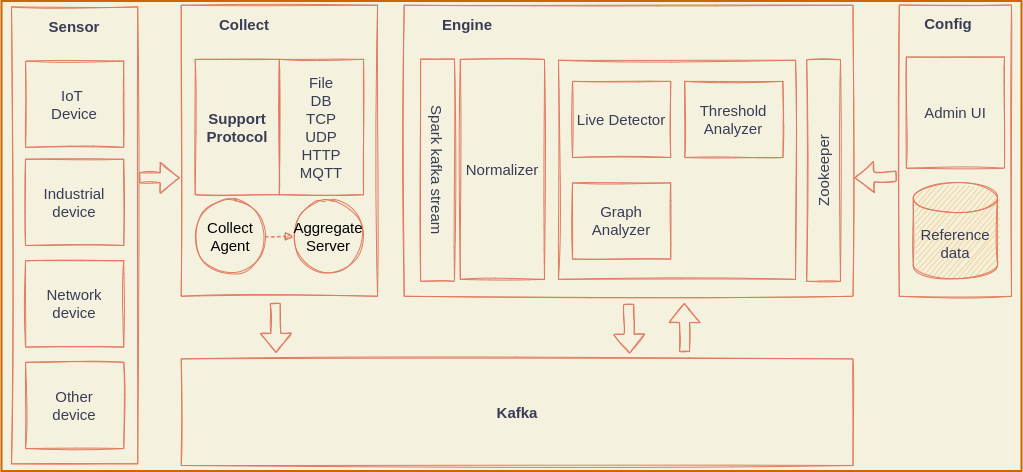

The diagram above was exported from draw.io. Its source (the exported page's mxGraphModel, read from the mxfile embedded in the PNG):
<mxGraphModel dx="1673" dy="947" grid="1" gridSize="10" guides="1" tooltips="1" connect="1" arrows="1" fold="1" page="1" pageScale="1" pageWidth="827" pageHeight="1169" background="#F4F1DE" math="0" shadow="0">
  <root>
    <mxCell id="0" />
    <mxCell id="1" parent="0" />
    <mxCell id="2" value="" style="group;labelBorderColor=none;whiteSpace=wrap;" vertex="1" connectable="0" parent="1">
      <mxGeometry x="40" y="255.5" width="1010" height="470" as="geometry" />
    </mxCell>
    <mxCell id="3" value="" style="whiteSpace=wrap;html=1;fontSize=15;glass=0;strokeWidth=1;shadow=0;perimeterSpacing=1;fillColor=none;strokeColor=#E07A5F;fontColor=#393C56;sketch=1;" vertex="1" parent="2">
      <mxGeometry x="392.70687237026647" y="4.230418943533721" width="448.8078541374474" height="291.0528233151184" as="geometry" />
    </mxCell>
    <mxCell id="4" value="" style="whiteSpace=wrap;html=1;shadow=0;glass=0;fontSize=15;strokeWidth=1;fillColor=none;strokeColor=#E07A5F;fontColor=#393C56;sketch=1;" vertex="1" parent="2">
      <mxGeometry x="546.984572230014" y="59.22586520947175" width="237.0266479663394" height="219.13570127504553" as="geometry" />
    </mxCell>
    <mxCell id="5" value="" style="whiteSpace=wrap;html=1;fontSize=15;glass=0;strokeWidth=1;shadow=0;perimeterSpacing=1;fillColor=none;strokeColor=#E07A5F;fontColor=#393C56;sketch=1;" vertex="1" parent="2">
      <mxGeometry y="5.9225865209471635" width="126.22720897615707" height="456.88524590163945" as="geometry" />
    </mxCell>
    <mxCell id="6" value="Sensor" style="text;html=1;align=center;verticalAlign=middle;whiteSpace=wrap;fontStyle=1;fontSize=15;strokeWidth=1;fillColor=none;strokeColor=none;fontColor=#393C56;sketch=1;" vertex="1" parent="2">
      <mxGeometry x="14.025245441795235" y="1.6921675774134997" width="98.17671809256662" height="47.38069216757742" as="geometry" />
    </mxCell>
    <mxCell id="7" value="IoT &lt;br style=&quot;font-size: 15px;&quot;&gt;Device" style="whiteSpace=wrap;html=1;shadow=0;glass=0;fontSize=15;strokeWidth=1;fillColor=none;strokeColor=#E07A5F;fontColor=#393C56;sketch=1;" vertex="1" parent="2">
      <mxGeometry x="14.025245441795235" y="60.07194899817853" width="98.17671809256662" height="86.30054644808743" as="geometry" />
    </mxCell>
    <mxCell id="8" value="Industrial&lt;br style=&quot;font-size: 15px;&quot;&gt;device" style="whiteSpace=wrap;html=1;shadow=0;glass=0;fontSize=15;strokeWidth=1;fillColor=none;strokeColor=#E07A5F;fontColor=#393C56;sketch=1;" vertex="1" parent="2">
      <mxGeometry x="14.025245441795235" y="158.21766848816026" width="98.17671809256662" height="86.30054644808743" as="geometry" />
    </mxCell>
    <mxCell id="9" value="Network&lt;br style=&quot;font-size: 15px;&quot;&gt;device" style="whiteSpace=wrap;html=1;shadow=0;glass=0;fontSize=15;strokeWidth=1;fillColor=none;strokeColor=#E07A5F;fontColor=#393C56;sketch=1;" vertex="1" parent="2">
      <mxGeometry x="14.025245441795235" y="259.747723132969" width="98.17671809256662" height="86.30054644808743" as="geometry" />
    </mxCell>
    <mxCell id="10" value="Other&lt;br style=&quot;font-size: 15px;&quot;&gt;device" style="whiteSpace=wrap;html=1;shadow=0;glass=0;fontSize=15;strokeWidth=1;fillColor=none;strokeColor=#E07A5F;fontColor=#393C56;sketch=1;" vertex="1" parent="2">
      <mxGeometry x="14.025245441795235" y="361.2777777777778" width="98.17671809256662" height="86.30054644808743" as="geometry" />
    </mxCell>
    <mxCell id="11" value="" style="whiteSpace=wrap;html=1;fontSize=15;fillColor=none;glass=0;strokeWidth=1;strokeColor=#E07A5F;shadow=0;perimeterSpacing=1;fontColor=#393C56;sketch=1;" vertex="1" parent="2">
      <mxGeometry x="169.7054698457223" y="4.230418943533721" width="196.35343618513323" height="291.0528233151184" as="geometry" />
    </mxCell>
    <mxCell id="12" value="Collect" style="text;html=1;align=center;verticalAlign=middle;whiteSpace=wrap;fontStyle=1;fontSize=15;fillColor=none;strokeColor=none;strokeWidth=1;fontColor=#393C56;sketch=1;" vertex="1" parent="2">
      <mxGeometry x="183.7307152875175" width="98.17671809256662" height="47.38069216757742" as="geometry" />
    </mxCell>
    <mxCell id="13" value="&lt;span style=&quot;color: rgb(0, 0, 0); font-family: Helvetica; font-size: 15px; font-style: normal; font-variant-ligatures: normal; font-variant-caps: normal; font-weight: 400; letter-spacing: normal; orphans: 2; text-align: center; text-indent: 0px; text-transform: none; widows: 2; word-spacing: 0px; -webkit-text-stroke-width: 0px; text-decoration-thickness: initial; text-decoration-style: initial; text-decoration-color: initial; float: none; display: inline !important;&quot;&gt;Collect&lt;/span&gt;&lt;br style=&quot;color: rgb(0, 0, 0); font-family: Helvetica; font-size: 15px; font-style: normal; font-variant-ligatures: normal; font-variant-caps: normal; font-weight: 400; letter-spacing: normal; orphans: 2; text-align: center; text-indent: 0px; text-transform: none; widows: 2; word-spacing: 0px; -webkit-text-stroke-width: 0px; text-decoration-thickness: initial; text-decoration-style: initial; text-decoration-color: initial;&quot;&gt;&lt;span style=&quot;color: rgb(0, 0, 0); font-family: Helvetica; font-size: 15px; font-style: normal; font-variant-ligatures: normal; font-variant-caps: normal; font-weight: 400; letter-spacing: normal; orphans: 2; text-align: center; text-indent: 0px; text-transform: none; widows: 2; word-spacing: 0px; -webkit-text-stroke-width: 0px; text-decoration-thickness: initial; text-decoration-style: initial; text-decoration-color: initial; float: none; display: inline !important;&quot;&gt;Agent&lt;/span&gt;" style="ellipse;whiteSpace=wrap;html=1;aspect=fixed;shadow=0;glass=1;fontSize=15;strokeColor=#E07A5F;strokeWidth=1;fillColor=none;fontColor=#393C56;sketch=1;" vertex="1" parent="2">
      <mxGeometry x="183.7307152875175" y="200.5218579234973" width="70.12622720897616" height="70.12622720897616" as="geometry" />
    </mxCell>
    <mxCell id="14" value="Engine" style="text;html=1;align=center;verticalAlign=middle;whiteSpace=wrap;fontStyle=1;fontSize=15;strokeWidth=1;fillColor=none;strokeColor=none;fontColor=#393C56;sketch=1;" vertex="1" parent="2">
      <mxGeometry x="406.73211781206174" width="98.17671809256662" height="47.38069216757742" as="geometry" />
    </mxCell>
    <mxCell id="15" value="&lt;font color=&quot;#000000&quot; style=&quot;font-size: 15px;&quot;&gt;Aggregate&lt;br style=&quot;font-size: 15px;&quot;&gt;Server&lt;br style=&quot;font-size: 15px;&quot;&gt;&lt;/font&gt;" style="ellipse;whiteSpace=wrap;html=1;aspect=fixed;shadow=0;glass=1;fontSize=15;strokeColor=#E07A5F;strokeWidth=1;fillColor=none;fontColor=#393C56;sketch=1;" vertex="1" parent="2">
      <mxGeometry x="281.9074333800841" y="200.5218579234973" width="70.12622720897616" height="70.12622720897616" as="geometry" />
    </mxCell>
    <mxCell id="16" value="" style="edgeStyle=orthogonalEdgeStyle;rounded=0;orthogonalLoop=1;jettySize=auto;html=1;strokeColor=#E07A5F;strokeWidth=1;entryX=0;entryY=0.5;entryDx=0;entryDy=0;endArrow=block;endFill=1;dashed=1;sketch=1;fontColor=#393C56;labelBackgroundColor=#F4F1DE;fontSize=15;" edge="1" parent="2" source="13" target="15">
      <mxGeometry relative="1" as="geometry" />
    </mxCell>
    <mxCell id="17" value="" style="group;sketch=1;fontColor=#393C56;fontSize=15;" vertex="1" connectable="0" parent="2">
      <mxGeometry x="183.7307152875175" y="58.37978142076503" width="168.3029453015428" height="135.37340619307835" as="geometry" />
    </mxCell>
    <mxCell id="18" value="&lt;font style=&quot;font-size: 15px;&quot;&gt;&lt;b style=&quot;font-size: 15px;&quot;&gt;Support&lt;br style=&quot;font-size: 15px;&quot;&gt;Protocol&lt;/b&gt;&lt;/font&gt;" style="text;html=1;align=center;verticalAlign=middle;whiteSpace=wrap;fontStyle=0;fontSize=15;fillColor=none;strokeColor=#E07A5F;strokeWidth=1;fontColor=#393C56;sketch=1;" vertex="1" parent="17">
      <mxGeometry width="84.1514726507714" height="135.37340619307835" as="geometry" />
    </mxCell>
    <mxCell id="19" value="&lt;font style=&quot;font-size: 15px;&quot;&gt;File&lt;br style=&quot;font-size: 15px;&quot;&gt;DB&lt;br style=&quot;font-size: 15px;&quot;&gt;TCP&lt;br style=&quot;font-size: 15px;&quot;&gt;UDP&lt;br style=&quot;font-size: 15px;&quot;&gt;HTTP&lt;br style=&quot;font-size: 15px;&quot;&gt;MQTT&lt;/font&gt;" style="text;html=1;strokeColor=#E07A5F;fillColor=none;align=center;verticalAlign=middle;whiteSpace=wrap;shadow=0;glass=0;fontSize=15;strokeWidth=1;fontColor=#393C56;sketch=1;" vertex="1" parent="17">
      <mxGeometry x="84.1514726507714" width="84.1514726507714" height="135.37340619307835" as="geometry" />
    </mxCell>
    <mxCell id="20" value="Spark kafka stream" style="whiteSpace=wrap;html=1;shadow=0;glass=0;fontSize=15;strokeWidth=1;fillColor=none;strokeColor=#E07A5F;fontColor=#393C56;rotation=90;sketch=1;" vertex="1" parent="2">
      <mxGeometry x="314.87" y="152.26999999999998" width="222.31" height="33.84" as="geometry" />
    </mxCell>
    <mxCell id="21" value="Normalizer" style="whiteSpace=wrap;html=1;shadow=0;glass=0;fontSize=15;strokeWidth=1;fillColor=none;strokeColor=#E07A5F;fontColor=#393C56;sketch=1;" vertex="1" parent="2">
      <mxGeometry x="448.8078541374474" y="58.37978142076503" width="84.1514726507714" height="219.9817850637523" as="geometry" />
    </mxCell>
    <mxCell id="22" value="Live Detector" style="whiteSpace=wrap;html=1;shadow=0;glass=0;fontSize=15;strokeWidth=1;fillColor=none;strokeColor=#E07A5F;fontColor=#393C56;sketch=1;" vertex="1" parent="2">
      <mxGeometry x="561.0098176718093" y="80.3779599271403" width="98.17671809256662" height="76.14754098360656" as="geometry" />
    </mxCell>
    <mxCell id="23" value="Threshold&lt;br style=&quot;font-size: 15px;&quot;&gt;Analyzer" style="whiteSpace=wrap;html=1;shadow=0;glass=0;fontSize=15;strokeWidth=1;fillColor=none;strokeColor=#E07A5F;fontColor=#393C56;sketch=1;" vertex="1" parent="2">
      <mxGeometry x="673.2117812061712" y="80.3779599271403" width="98.17671809256662" height="76.14754098360656" as="geometry" />
    </mxCell>
    <mxCell id="24" value="Graph&lt;br style=&quot;font-size: 15px;&quot;&gt;Analyzer" style="whiteSpace=wrap;html=1;shadow=0;glass=0;fontSize=15;strokeWidth=1;fillColor=none;strokeColor=#E07A5F;fontColor=#393C56;sketch=1;" vertex="1" parent="2">
      <mxGeometry x="561.0098176718093" y="181.90801457194902" width="98.17671809256662" height="76.14754098360656" as="geometry" />
    </mxCell>
    <mxCell id="25" value="Zookeeper" style="whiteSpace=wrap;html=1;shadow=0;glass=0;fontSize=15;strokeWidth=1;fillColor=none;strokeColor=#E07A5F;fontColor=#393C56;rotation=-90;sketch=1;" vertex="1" parent="2">
      <mxGeometry x="701.26" y="152.62" width="221.61" height="33.84" as="geometry" />
    </mxCell>
    <mxCell id="26" value="Kafka" style="whiteSpace=wrap;html=1;fontSize=15;glass=0;strokeWidth=1;shadow=0;perimeterSpacing=1;fillColor=none;strokeColor=#E07A5F;fontColor=#393C56;sketch=1;fontStyle=1" vertex="1" parent="2">
      <mxGeometry x="169.7054698457223" y="357.89344262295083" width="671.8092566619916" height="106.60655737704919" as="geometry" />
    </mxCell>
    <mxCell id="27" value="" style="group;fontSize=15;sketch=1;fontColor=#393C56;" vertex="1" connectable="0" parent="2">
      <mxGeometry x="887.798036465638" width="112.20196353436185" height="295.2832422586521" as="geometry" />
    </mxCell>
    <mxCell id="28" value="" style="whiteSpace=wrap;html=1;fontSize=15;glass=0;strokeWidth=1;shadow=0;perimeterSpacing=1;fillColor=none;strokeColor=#E07A5F;fontColor=#393C56;sketch=1;" vertex="1" parent="27">
      <mxGeometry y="4.001127943884176" width="112.20196353436185" height="291.28211431476797" as="geometry" />
    </mxCell>
    <mxCell id="29" value="Reference data" style="shape=cylinder3;whiteSpace=wrap;html=1;boundedLbl=1;backgroundOutline=1;size=15;fontSize=15;strokeColor=#E07A5F;strokeWidth=1;sketch=1;fillColor=#F2CC8F;fontColor=#393C56;" vertex="1" parent="27">
      <mxGeometry x="14.025245441795231" y="181.65120865234155" width="84.1514726507714" height="96.0270706532202" as="geometry" />
    </mxCell>
    <mxCell id="30" value="Admin UI" style="whiteSpace=wrap;html=1;shadow=0;glass=0;fontSize=15;strokeWidth=1;fillColor=none;strokeColor=#E07A5F;fontColor=#393C56;sketch=1;" vertex="1" parent="27">
      <mxGeometry x="7.012622720897616" y="56.01579121437846" width="98.17671809256662" height="111.23135683998008" as="geometry" />
    </mxCell>
    <mxCell id="31" value="Config" style="text;html=1;align=center;verticalAlign=middle;whiteSpace=wrap;fontStyle=1;fontSize=15;strokeWidth=1;fillColor=none;strokeColor=none;fontColor=#393C56;sketch=1;" vertex="1" parent="27">
      <mxGeometry width="98.17671809256662" height="44.81263297150276" as="geometry" />
    </mxCell>
    <mxCell id="32" value="" style="endArrow=classic;html=1;rounded=0;fontSize=15;strokeColor=#E07A5F;strokeWidth=1;exitX=1;exitY=0.5;exitDx=0;exitDy=0;shape=flexArrow;sketch=1;fontColor=#393C56;labelBackgroundColor=#F4F1DE;" edge="1" parent="2">
      <mxGeometry width="50" height="50" relative="1" as="geometry">
        <mxPoint x="127.6297335203366" y="176.83151183970858" as="sourcePoint" />
        <mxPoint x="168.3029453015428" y="176.83151183970858" as="targetPoint" />
      </mxGeometry>
    </mxCell>
    <mxCell id="33" value="" style="endArrow=classic;html=1;rounded=0;fontSize=15;strokeColor=#E07A5F;strokeWidth=1;exitX=0.5;exitY=1;exitDx=0;exitDy=0;entryX=0.149;entryY=0.02;entryDx=0;entryDy=0;entryPerimeter=0;shape=flexArrow;sketch=1;fontColor=#393C56;labelBackgroundColor=#F4F1DE;" edge="1" parent="2">
      <mxGeometry width="50" height="50" relative="1" as="geometry">
        <mxPoint x="263.6746143057503" y="302.0519125683063" as="sourcePoint" />
        <mxPoint x="264.6129032258066" y="351.8693260473585" as="targetPoint" />
      </mxGeometry>
    </mxCell>
    <mxCell id="34" value="" style="endArrow=classic;html=1;rounded=0;fontSize=15;strokeColor=#E07A5F;strokeWidth=1;exitX=0.5;exitY=1;exitDx=0;exitDy=0;entryX=0.149;entryY=0.02;entryDx=0;entryDy=0;entryPerimeter=0;shape=flexArrow;sketch=1;fontColor=#393C56;labelBackgroundColor=#F4F1DE;" edge="1" parent="2">
      <mxGeometry width="50" height="50" relative="1" as="geometry">
        <mxPoint x="617.1107994389902" y="302.9995264116578" as="sourcePoint" />
        <mxPoint x="618.0490883590463" y="352.81693989071005" as="targetPoint" />
      </mxGeometry>
    </mxCell>
    <mxCell id="35" value="" style="endArrow=classic;html=1;rounded=0;fontSize=15;strokeColor=#E07A5F;strokeWidth=1;exitX=0.665;exitY=0.014;exitDx=0;exitDy=0;shape=flexArrow;exitPerimeter=0;sketch=1;fontColor=#393C56;labelBackgroundColor=#F4F1DE;" edge="1" parent="2">
      <mxGeometry width="50" height="50" relative="1" as="geometry">
        <mxPoint x="673.0224403927069" y="351.13830965391594" as="sourcePoint" />
        <mxPoint x="673.0697853888882" y="302.0519125683063" as="targetPoint" />
      </mxGeometry>
    </mxCell>
    <mxCell id="36" value="" style="endArrow=classic;html=1;rounded=0;fontSize=15;strokeColor=#E07A5F;strokeWidth=1;exitX=0.665;exitY=0.014;exitDx=0;exitDy=0;shape=flexArrow;exitPerimeter=0;sketch=1;fontColor=#393C56;labelBackgroundColor=#F4F1DE;" edge="1" parent="2">
      <mxGeometry width="50" height="50" relative="1" as="geometry">
        <mxPoint x="884.9859747545581" y="175.15288160291408" as="sourcePoint" />
        <mxPoint x="842.9032258064517" y="176.83151183970858" as="targetPoint" />
      </mxGeometry>
    </mxCell>
    <mxCell id="37" value="" style="rounded=0;whiteSpace=wrap;html=1;labelBorderColor=default;sketch=0;fontSize=15;fillColor=none;strokeColor=#CC6600;strokeWidth=2;" vertex="1" parent="2">
      <mxGeometry x="-10" width="1020" height="470" as="geometry" />
    </mxCell>
  </root>
</mxGraphModel>